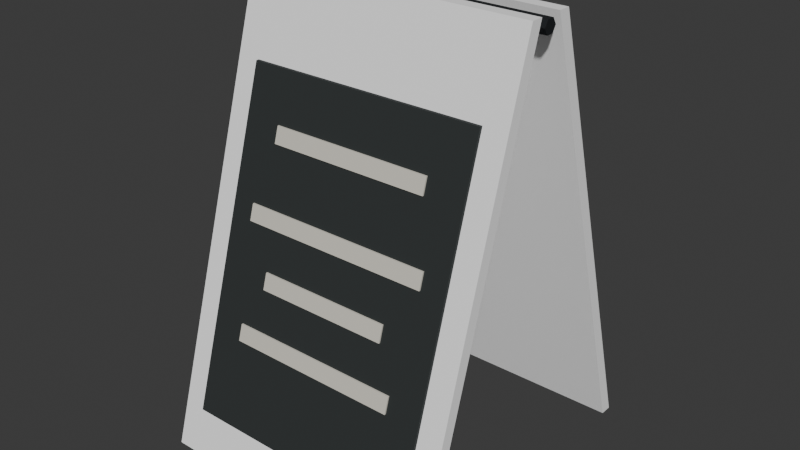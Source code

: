 # Source: a-board.blend  (saved by Blender 5.2.44; exported with 4.5.12 LTS)
import bpy
from mathutils import Matrix  # noqa: F401  (used for matrix-valued properties, if any)

bpy.ops.wm.read_factory_settings(use_empty=True)
scene = bpy.context.scene
scene.name = 'Scene'

# ---- collections
col_collection = bpy.data.collections.new('Collection'); scene.collection.children.link(col_collection)

# ---- materials (node trees are filled in below, after node groups)
mat_paint = bpy.data.materials.new('paint')
mat_paint.diffuse_color = (1.0, 1.0, 1.0, 1.0)
mat_chalk = bpy.data.materials.new('chalk')
mat_chalk.diffuse_color = (0.02315, 0.02843, 0.02843, 1.0)
mat_chalk_text = bpy.data.materials.new('chalk-text')
mat_chalk_text.diffuse_color = (0.6867, 0.6584, 0.5776, 1.0)
mat_iron = bpy.data.materials.new('iron')
mat_iron.diffuse_color = (0.01681, 0.02029, 0.02315, 1.0)

# ---- material node trees
mat_paint.use_nodes = True; mat_paint.node_tree.nodes.clear()
_N = mat_paint.node_tree.nodes; _L = mat_paint.node_tree.links
n0 = _N.new('ShaderNodeBsdfPrincipled'); n0.name = 'Principled BSDF'; n0.location = (-200, 100)
n0.inputs[0].default_value = (1.0, 1.0, 1.0, 1.0)
n0.inputs[2].default_value = 0.85
n0.inputs[10].default_value = 0.005
n1 = _N.new('ShaderNodeOutputMaterial'); n1.name = 'Material Output'; n1.location = (200, 100)
_L.new(n0.outputs[0], n1.inputs[0])
n1.is_active_output = True
mat_chalk.use_nodes = True; mat_chalk.node_tree.nodes.clear()
_N = mat_chalk.node_tree.nodes; _L = mat_chalk.node_tree.links
n0 = _N.new('ShaderNodeBsdfPrincipled'); n0.name = 'Principled BSDF'; n0.location = (-200, 100)
n0.inputs[0].default_value = (0.02315, 0.02843, 0.02843, 1.0)
n0.inputs[2].default_value = 0.85
n0.inputs[10].default_value = 0.005
n1 = _N.new('ShaderNodeOutputMaterial'); n1.name = 'Material Output'; n1.location = (200, 100)
_L.new(n0.outputs[0], n1.inputs[0])
n1.is_active_output = True
mat_chalk_text.use_nodes = True; mat_chalk_text.node_tree.nodes.clear()
_N = mat_chalk_text.node_tree.nodes; _L = mat_chalk_text.node_tree.links
n0 = _N.new('ShaderNodeBsdfPrincipled'); n0.name = 'Principled BSDF'; n0.location = (-200, 100)
n0.inputs[0].default_value = (0.6867, 0.6584, 0.5776, 1.0)
n0.inputs[2].default_value = 0.85
n0.inputs[10].default_value = 0.005
n1 = _N.new('ShaderNodeOutputMaterial'); n1.name = 'Material Output'; n1.location = (200, 100)
_L.new(n0.outputs[0], n1.inputs[0])
n1.is_active_output = True
mat_iron.use_nodes = True; mat_iron.node_tree.nodes.clear()
_N = mat_iron.node_tree.nodes; _L = mat_iron.node_tree.links
n0 = _N.new('ShaderNodeBsdfPrincipled'); n0.name = 'Principled BSDF'; n0.location = (-200, 100)
n0.inputs[0].default_value = (0.01681, 0.02029, 0.02315, 1.0)
n0.inputs[1].default_value = 0.5
n0.inputs[2].default_value = 0.85
n0.inputs[10].default_value = 0.005
n1 = _N.new('ShaderNodeOutputMaterial'); n1.name = 'Material Output'; n1.location = (200, 100)
_L.new(n0.outputs[0], n1.inputs[0])
n1.is_active_output = True

# ---- world
world_world = bpy.data.worlds.new('World'); scene.world = world_world
world_world.use_nodes = True; world_world.node_tree.nodes.clear()
_N = world_world.node_tree.nodes; _L = world_world.node_tree.links
n0 = _N.new('ShaderNodeOutputWorld'); n0.name = 'World Output'; n0.location = (200, 100)
n1 = _N.new('ShaderNodeBackground'); n1.name = 'Background'; n1.location = (-200, 100)
n1.inputs[0].default_value = (0.05088, 0.05088, 0.05088, 1.0)
_L.new(n1.outputs[0], n0.inputs[0])
n0.is_active_output = True
world_world.color = (0.05088, 0.05088, 0.05088)
world_world.sun_shadow_jitter_overblur = 0.0

# ---- meshes
me_panel__1 = bpy.data.meshes.new('panel--1')
me_panel__1.from_pydata([(-0.3, -0.3, 0.0), (-0.3, -0.325, 0.0), (-0.3, -0.05, 0.92), (-0.3, -0.025, 0.92), (0.3, -0.3, 0.0), (0.3, -0.325, 0.0), (0.3, -0.05, 0.92), (0.3, -0.025, 0.92), (-0.25, -0.2975, 0.092), (-0.25, -0.3035, 0.092), (-0.25, -0.1055, 0.7544), (-0.25, -0.0995, 0.7544), (0.25, -0.2975, 0.092), (0.25, -0.3035, 0.092), (0.25, -0.1055, 0.7544), (0.25, -0.0995, 0.7544), (-0.17, -0.144, 0.6256), (-0.17, -0.147, 0.6256), (-0.17, -0.1374, 0.6578), (-0.17, -0.1344, 0.6578), (0.17, -0.144, 0.6256), (0.17, -0.147, 0.6256), (0.17, -0.1374, 0.6578), (0.17, -0.1344, 0.6578), (-0.2, -0.188, 0.4784), (-0.2, -0.191, 0.4784), (-0.2, -0.1814, 0.5106), (-0.2, -0.1784, 0.5106), (0.2, -0.188, 0.4784), (0.2, -0.191, 0.4784), (0.2, -0.1814, 0.5106), (0.2, -0.1784, 0.5106), (-0.14, -0.221, 0.368), (-0.14, -0.224, 0.368), (-0.14, -0.2144, 0.4002), (-0.14, -0.2114, 0.4002), (0.14, -0.221, 0.368), (0.14, -0.224, 0.368), (0.14, -0.2144, 0.4002), (0.14, -0.2114, 0.4002), (-0.18, -0.254, 0.2576), (-0.18, -0.257, 0.2576), (-0.18, -0.2474, 0.2898), (-0.18, -0.2444, 0.2898), (0.18, -0.254, 0.2576), (0.18, -0.257, 0.2576), (0.18, -0.2474, 0.2898), (0.18, -0.2444, 0.2898), (-0.3, 0.3, 0.0), (-0.3, 0.325, 0.0), (-0.3, 0.05, 0.92), (-0.3, 0.025, 0.92), (0.3, 0.3, 0.0), (0.3, 0.325, 0.0), (0.3, 0.05, 0.92), (0.3, 0.025, 0.92), (-0.25, 0.2975, 0.092), (-0.25, 0.3035, 0.092), (-0.25, 0.1055, 0.7544), (-0.25, 0.0995, 0.7544), (0.25, 0.2975, 0.092), (0.25, 0.3035, 0.092), (0.25, 0.1055, 0.7544), (0.25, 0.0995, 0.7544), (-0.17, 0.144, 0.6256), (-0.17, 0.147, 0.6256), (-0.17, 0.1374, 0.6578), (-0.17, 0.1344, 0.6578), (0.17, 0.144, 0.6256), (0.17, 0.147, 0.6256), (0.17, 0.1374, 0.6578), (0.17, 0.1344, 0.6578), (-0.2, 0.188, 0.4784), (-0.2, 0.191, 0.4784), (-0.2, 0.1814, 0.5106), (-0.2, 0.1784, 0.5106), (0.2, 0.188, 0.4784), (0.2, 0.191, 0.4784), (0.2, 0.1814, 0.5106), (0.2, 0.1784, 0.5106), (-0.14, 0.221, 0.368), (-0.14, 0.224, 0.368), (-0.14, 0.2144, 0.4002), (-0.14, 0.2114, 0.4002), (0.14, 0.221, 0.368), (0.14, 0.224, 0.368), (0.14, 0.2144, 0.4002), (0.14, 0.2114, 0.4002), (-0.18, 0.254, 0.2576), (-0.18, 0.257, 0.2576), (-0.18, 0.2474, 0.2898), (-0.18, 0.2444, 0.2898), (0.18, 0.254, 0.2576), (0.18, 0.257, 0.2576), (0.18, 0.2474, 0.2898), (0.18, 0.2444, 0.2898), (-0.3, -0.015, 0.9), (-0.3, -0.0075, 0.887), (-0.3, 0.0075, 0.887), (-0.3, 0.015, 0.9), (-0.3, 0.0075, 0.913), (-0.3, -0.0075, 0.913), (0.3, -0.015, 0.9), (0.3, -0.0075, 0.887), (0.3, 0.0075, 0.887), (0.3, 0.015, 0.9), (0.3, 0.0075, 0.913), (0.3, -0.0075, 0.913)], [], [(0, 1, 2, 3), (4, 7, 6, 5), (0, 4, 5, 1), (1, 5, 6, 2), (2, 6, 7, 3), (3, 7, 4, 0), (8, 9, 10, 11), (12, 15, 14, 13), (8, 12, 13, 9), (9, 13, 14, 10), (10, 14, 15, 11), (11, 15, 12, 8), (16, 17, 18, 19), (20, 23, 22, 21), (16, 20, 21, 17), (17, 21, 22, 18), (18, 22, 23, 19), (19, 23, 20, 16), (24, 25, 26, 27), (28, 31, 30, 29), (24, 28, 29, 25), (25, 29, 30, 26), (26, 30, 31, 27), (27, 31, 28, 24), (32, 33, 34, 35), (36, 39, 38, 37), (32, 36, 37, 33), (33, 37, 38, 34), (34, 38, 39, 35), (35, 39, 36, 32), (40, 41, 42, 43), (44, 47, 46, 45), (40, 44, 45, 41), (41, 45, 46, 42), (42, 46, 47, 43), (43, 47, 44, 40), (48, 51, 50, 49), (52, 53, 54, 55), (48, 49, 53, 52), (49, 50, 54, 53), (50, 51, 55, 54), (51, 48, 52, 55), (56, 59, 58, 57), (60, 61, 62, 63), (56, 57, 61, 60), (57, 58, 62, 61), (58, 59, 63, 62), (59, 56, 60, 63), (64, 67, 66, 65), (68, 69, 70, 71), (64, 65, 69, 68), (65, 66, 70, 69), (66, 67, 71, 70), (67, 64, 68, 71), (72, 75, 74, 73), (76, 77, 78, 79), (72, 73, 77, 76), (73, 74, 78, 77), (74, 75, 79, 78), (75, 72, 76, 79), (80, 83, 82, 81), (84, 85, 86, 87), (80, 81, 85, 84), (81, 82, 86, 85), (82, 83, 87, 86), (83, 80, 84, 87), (88, 91, 90, 89), (92, 93, 94, 95), (88, 89, 93, 92), (89, 90, 94, 93), (90, 91, 95, 94), (91, 88, 92, 95), (96, 101, 100, 99, 98, 97), (102, 103, 104, 105, 106, 107), (96, 97, 103, 102), (97, 98, 104, 103), (98, 99, 105, 104), (99, 100, 106, 105), (100, 101, 107, 106), (101, 96, 102, 107)])
me_panel__1.polygons.foreach_set('material_index', [0, 0, 0, 0, 0, 0, 1, 1, 1, 1, 1, 1, 2, 2, 2, 2, 2, 2, 2, 2, 2, 2, 2, 2, 2, 2, 2, 2, 2, 2, 2, 2, 2, 2, 2, 2, 0, 0, 0, 0, 0, 0, 1, 1, 1, 1, 1, 1, 2, 2, 2, 2, 2, 2, 2, 2, 2, 2, 2, 2, 2, 2, 2, 2, 2, 2, 2, 2, 2, 2, 2, 2, 3, 3, 3, 3, 3, 3, 3, 3])
me_panel__1.materials.append(mat_paint)
me_panel__1.materials.append(mat_chalk)
me_panel__1.materials.append(mat_chalk_text)
me_panel__1.materials.append(mat_iron)
me_panel__1.update()

# ---- objects
ob_a_board = bpy.data.objects.new('a-board', me_panel__1)

# ---- transforms, parenting, visibility, modifiers, constraints
ob_a_board.location = (0.0, 0.0, 0.0)

# ---- collection membership
col_collection.objects.link(ob_a_board)

# ---- scene / render settings (as saved in the file)
scene.frame_start = 1; scene.frame_end = 250; scene.frame_set(1)
scene.render.engine = 'BLENDER_EEVEE_NEXT'
scene.render.bake_bias = 0.0
scene.render.bake_samples = 0
scene.render.compositor_device = 'GPU'
scene.eevee.use_volume_custom_range = False
scene.eevee.fast_gi_thickness_near = 0.1
scene.eevee.fast_gi_thickness_far = 0.0
scene.eevee.ray_tracing_options.screen_trace_thickness = 0.1
bpy.context.view_layer.update()

# ---- added for rendering (the .blend has no active camera and no usable light): camera, sun
cam_auto = bpy.data.cameras.new('AutoCamera')
cam_auto.lens = 50.0
cam_auto.sensor_width = 36.0
cam_auto.clip_end = 1000.0
ob_auto_camera = bpy.data.objects.new('AutoCamera', cam_auto)
scene.collection.objects.link(ob_auto_camera)
ob_auto_camera.location = (1.18085, -1.41702, 1.40468)
ob_auto_camera.rotation_euler = (1.09748, -7.21219e-08, 0.694738)
scene.camera = ob_auto_camera
light_auto_sun = bpy.data.lights.new('AutoSun', 'SUN')
light_auto_sun.energy = 3.0
light_auto_sun.angle = 0.0523599
ob_auto_sun = bpy.data.objects.new('AutoSun', light_auto_sun)
scene.collection.objects.link(ob_auto_sun)
ob_auto_sun.rotation_euler = (0.872665, 0.174533, 0.523599)
bpy.context.view_layer.update()
